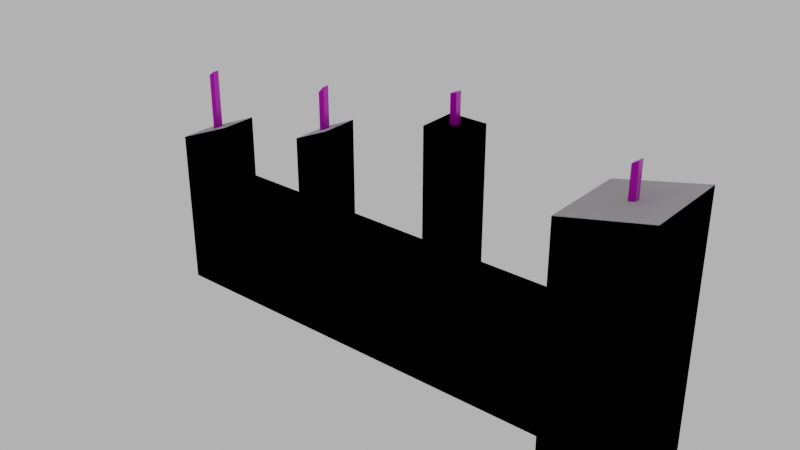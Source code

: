 # Source: wall_windows_001_broken.blend  (saved by Blender 4.1.24; exported with 4.5.12 LTS)
import bpy
from mathutils import Matrix  # noqa: F401  (used for matrix-valued properties, if any)

bpy.ops.wm.read_factory_settings(use_empty=True)
scene = bpy.context.scene
scene.name = 'Scene'

# ---- images (referenced by path relative to the original .blend; pixels are not part of the script)
import os
ASSET_DIR = os.environ.get("B2B_ASSET_DIR", "")  # directory of the original .blend (textures are referenced by path, not embedded)
HERE = os.path.dirname(os.path.abspath(__file__))  # packed textures are extracted next to this script under _unpacked/

def load_image(name, relpath, width, height, colorspace="sRGB"):
    """Load a texture the original file referenced (path relative to the .blend, or extracted next to this script)."""
    p = next((c for c in (os.path.join(HERE, relpath), os.path.join(ASSET_DIR, relpath)) if relpath and os.path.exists(c)), "")
    if p:
        img = bpy.data.images.load(p, check_existing=True)
        img.name = name
    else:  # same state as the original file: an image datablock whose file is absent (Cycles renders it pink)
        img = bpy.data.images.new(name, width, height)
        img.source = "FILE"
        img.filepath = "//" + (relpath or name)
    img.colorspace_settings.name = colorspace
    return img
img_concrete043b_1k_jpg_color_jpg_001 = load_image('Concrete043B_1K-JPG_Color.jpg.001', 'Concrete043B_1K-JPG_Color.jpg', 1024, 1024, 'sRGB')
img_concrete043b_1k_jpg_metalness_jpg_001 = load_image('Concrete043B_1K-JPG_Metalness.jpg.001', 'Concrete043B_1K-JPG_Metalness.jpg', 1024, 1024, 'sRGB')
img_concrete043b_1k_jpg_roughness_jpg_001 = load_image('Concrete043B_1K-JPG_Roughness.jpg.001', 'Concrete043B_1K-JPG_Roughness.jpg', 1024, 1024, 'sRGB')
img_concrete043b_1k_jpg_normalgl_jpg_001 = load_image('Concrete043B_1K-JPG_NormalGL.jpg.001', 'Concrete043B_1K-JPG_NormalGL.jpg', 1024, 1024, 'Non-Color')
img_metal023_1k_jpg_color_jpg = load_image('Metal023_1K-JPG_Color.jpg', 'Metal023_1K-JPG_Color.jpg', 1024, 1024, 'sRGB')
img_metal023_1k_jpg_metalness_jpg = load_image('Metal023_1K-JPG_Metalness.jpg', 'Metal023_1K-JPG_Metalness.jpg', 1024, 1024, 'Non-Color')
img_metal023_1k_jpg_roughness_jpg = load_image('Metal023_1K-JPG_Roughness.jpg', 'Metal023_1K-JPG_Roughness.jpg', 1024, 1024, 'Non-Color')
img_metal023_1k_jpg_normaldx_jpg = load_image('Metal023_1K-JPG_NormalDX.jpg', 'Metal023_1K-JPG_NormalDX.jpg', 1024, 1024, 'Non-Color')

# ---- materials (node trees are filled in below, after node groups)
mat_concrete = bpy.data.materials.new('Concrete')
mat_concrete.use_transparent_shadow = False
mat_steel = bpy.data.materials.new('Steel')
mat_steel.use_transparent_shadow = False

# ---- material node trees
mat_concrete.use_nodes = True; mat_concrete.node_tree.nodes.clear()
_N = mat_concrete.node_tree.nodes; _L = mat_concrete.node_tree.links
n0 = _N.new('NodeFrame'); n0.name = 'Frame'; n0.location = (-1270, 340)
n0.label = 'Mapping'
n0.width = 400
n1 = _N.new('NodeFrame'); n1.name = 'Frame.001'; n1.location = (-628, 540)
n1.label = 'Textures'
n1.width = 358
n2 = _N.new('ShaderNodeOutputMaterial'); n2.name = 'Material Output'; n2.location = (300, 300)
n3 = _N.new('ShaderNodeBsdfPrincipled'); n3.name = 'Principled BSDF'; n3.location = (10, 300)
n3.distribution = 'GGX'
n3.subsurface_method = 'RANDOM_WALK_SKIN'
n3.inputs[3].default_value = 1.45
n3.inputs[27].default_value = (0.0, 0.0, 0.0, 1.0)
n3.inputs[28].default_value = 1.0
n4 = _N.new('ShaderNodeTexImage'); n4.name = 'Image Texture'; n4.location = (88, -40)
n4.label = 'Base Color'
n4.image = img_concrete043b_1k_jpg_color_jpg_001
n5 = _N.new('ShaderNodeTexImage'); n5.name = 'Image Texture.001'; n5.location = (88, -320)
n5.label = 'Metallic'
n5.image = img_concrete043b_1k_jpg_metalness_jpg_001
n6 = _N.new('ShaderNodeTexImage'); n6.name = 'Image Texture.002'; n6.location = (88, -600)
n6.label = 'Roughness'
n6.image = img_concrete043b_1k_jpg_roughness_jpg_001
n7 = _N.new('ShaderNodeTexImage'); n7.name = 'Image Texture.003'; n7.location = (88, -880)
n7.label = 'Normal'
n7.image = img_concrete043b_1k_jpg_normalgl_jpg_001
n8 = _N.new('ShaderNodeNormalMap'); n8.name = 'Normal Map'; n8.location = (-240, -340)
n9 = _N.new('ShaderNodeMapping'); n9.name = 'Mapping'; n9.location = (230, -40)
n10 = _N.new('NodeReroute'); n10.name = 'Reroute'; n10.location = (38, -596)
n10.width = 16
n10.socket_idname = 'NodeSocketVector'
n11 = _N.new('ShaderNodeTexCoord'); n11.name = 'Texture Coordinate'; n11.location = (30, -40)
n12 = _N.new('ShaderNodeValue'); n12.name = 'Value'; n12.location = (45, -324)
n12.outputs[0].default_value = 5.0
n4.parent = n1
n5.parent = n1
n6.parent = n1
n7.parent = n1
n9.parent = n0
n10.parent = n1
n11.parent = n0
n12.parent = n0
_L.new(n3.outputs[0], n2.inputs[0])
_L.new(n4.outputs[0], n3.inputs[0])
_L.new(n5.outputs[0], n3.inputs[1])
_L.new(n6.outputs[0], n3.inputs[2])
_L.new(n7.outputs[0], n8.inputs[1])
_L.new(n8.outputs[0], n3.inputs[5])
_L.new(n10.outputs[0], n4.inputs[0])
_L.new(n10.outputs[0], n5.inputs[0])
_L.new(n10.outputs[0], n6.inputs[0])
_L.new(n10.outputs[0], n7.inputs[0])
_L.new(n9.outputs[0], n10.inputs[0])
_L.new(n11.outputs[2], n9.inputs[0])
_L.new(n12.outputs[0], n9.inputs[3])
n2.is_active_output = True
mat_steel.use_nodes = True; mat_steel.node_tree.nodes.clear()
_N = mat_steel.node_tree.nodes; _L = mat_steel.node_tree.links
n0 = _N.new('ShaderNodeOutputMaterial'); n0.name = 'Material Output'; n0.location = (300, 300)
n1 = _N.new('ShaderNodeBsdfPrincipled'); n1.name = 'Principled BSDF'; n1.location = (10, 300)
n1.inputs[3].default_value = 1.45
n2 = _N.new('ShaderNodeTexImage'); n2.name = 'Image Texture'; n2.location = (88, -40)
n2.label = 'Base Color'
n2.image = img_metal023_1k_jpg_color_jpg
n3 = _N.new('ShaderNodeTexImage'); n3.name = 'Image Texture.001'; n3.location = (88, -320)
n3.label = 'Metallic'
n3.image = img_metal023_1k_jpg_metalness_jpg
n4 = _N.new('ShaderNodeTexImage'); n4.name = 'Image Texture.002'; n4.location = (88, -600)
n4.label = 'Roughness'
n4.image = img_metal023_1k_jpg_roughness_jpg
n5 = _N.new('ShaderNodeTexImage'); n5.name = 'Image Texture.003'; n5.location = (88, -880)
n5.label = 'Normal'
n5.image = img_metal023_1k_jpg_normaldx_jpg
n6 = _N.new('ShaderNodeNormalMap'); n6.name = 'Normal Map'; n6.location = (-240, -340)
n7 = _N.new('ShaderNodeMapping'); n7.name = 'Mapping'; n7.location = (230, -40)
n8 = _N.new('NodeReroute'); n8.name = 'Reroute'; n8.location = (38, -596)
n8.width = 16
n8.socket_idname = 'NodeSocketVector'
n9 = _N.new('ShaderNodeTexCoord'); n9.name = 'Texture Coordinate'; n9.location = (30, -40)
n10 = _N.new('NodeFrame'); n10.name = 'Frame'; n10.location = (-1270, 340)
n10.label = 'Mapping'
n10.width = 400
n11 = _N.new('NodeFrame'); n11.name = 'Frame.001'; n11.location = (-628, 540)
n11.label = 'Textures'
n11.width = 358
n2.parent = n11
n3.parent = n11
n4.parent = n11
n5.parent = n11
n7.parent = n10
n8.parent = n11
n9.parent = n10
_L.new(n1.outputs[0], n0.inputs[0])
_L.new(n2.outputs[0], n1.inputs[0])
_L.new(n3.outputs[0], n1.inputs[1])
_L.new(n4.outputs[0], n1.inputs[2])
_L.new(n5.outputs[0], n6.inputs[1])
_L.new(n6.outputs[0], n1.inputs[5])
_L.new(n8.outputs[0], n2.inputs[0])
_L.new(n8.outputs[0], n3.inputs[0])
_L.new(n8.outputs[0], n4.inputs[0])
_L.new(n8.outputs[0], n5.inputs[0])
_L.new(n7.outputs[0], n8.inputs[0])
_L.new(n9.outputs[2], n7.inputs[0])
n0.is_active_output = True

# ---- world
world_world = bpy.data.worlds.new('World'); scene.world = world_world
world_world.use_nodes = True; world_world.node_tree.nodes.clear()
_N = world_world.node_tree.nodes; _L = world_world.node_tree.links
n0 = _N.new('ShaderNodeOutputWorld'); n0.name = 'World Output'; n0.location = (300, 300)
n1 = _N.new('ShaderNodeBackground'); n1.name = 'Background'; n1.location = (10, 300)
n1.inputs[0].default_value = (0.05088, 0.05088, 0.05088, 1.0)
n1.inputs[1].default_value = 10.0
_L.new(n1.outputs[0], n0.inputs[0])
n0.is_active_output = True
world_world.color = (0.05088, 0.05088, 0.05088)
world_world.use_sun_shadow = False
world_world.sun_shadow_jitter_overblur = 0.0

# ---- meshes
me_cube_003 = bpy.data.meshes.new('Cube.003')
me_cube_003.from_pydata([(-4.0, -0.15, 0.0), (-4.0, 0.15, 0.0), (0.0, -0.15, 0.0), (0.0, 0.15, 0.0), (-0.35, -0.35, 0.0), (-0.35, 0.35, 0.0), (0.35, -0.35, 0.0), (0.35, 0.35, 0.0), (-4.0, -0.15, 1.0), (-4.0, 0.15, 1.0), (0.0, 0.15, 1.0), (0.0, -0.15, 1.0), (-0.4, 0.15, 0.0), (-1.2, 0.15, 0.0), (-1.5, 0.15, 0.0), (-2.4, 0.15, 0.0), (-2.7, 0.15, 0.0), (-3.5, 0.15, 0.0), (-3.5, -0.15, 0.0), (-2.7, -0.15, 0.0), (-2.4, -0.15, 0.0), (-1.5, -0.15, 0.0), (-1.2, -0.15, 0.0), (-0.4, -0.15, 0.0), (-0.4, -0.15, 1.0), (-1.2, -0.15, 1.0), (-1.5, -0.15, 1.0), (-2.4, -0.15, 1.0), (-2.7, -0.15, 1.0), (-3.5, -0.15, 1.0), (-3.5, 0.15, 1.0), (-2.7, 0.15, 1.0), (-2.4, 0.15, 1.0), (-1.5, 0.15, 1.0), (-1.2, 0.15, 1.0), (-0.4, 0.15, 1.0), (-2.7, -0.15, 1.639), (-1.2, 0.15, 2.05), (0.35, 0.35, 1.993), (-3.5, -0.15, 1.513), (-4.0, -0.15, 1.305), (-0.4, 0.15, 1.688), (0.0, -0.15, 1.782), (-0.35, -0.35, 1.829), (-0.4, -0.15, 1.688), (-3.5, 0.15, 1.513), (-4.0, 0.15, 1.305), (0.35, -0.35, 1.993), (-2.7, 0.15, 1.639), (-1.2, -0.15, 2.05), (-0.35, 0.35, 1.829), (-1.5, -0.15, 2.05), (-2.4, 0.15, 1.772), (-2.4, -0.15, 1.772), (-1.5, 0.15, 2.05), (0.0, 0.15, 1.782), (-3.725, 0.025, 1.893), (-2.525, 0.025, 2.048), (-1.325, 0.025, 2.29), (0.025, 0.025, 2.187), (-3.775, -0.025, 1.857), (-2.575, -0.025, 1.995), (-1.375, -0.025, 2.273), (-0.025, -0.025, 2.155), (-3.725, -0.025, 1.893), (-3.775, 0.025, 1.857), (-2.525, -0.025, 2.048), (-2.575, 0.025, 1.995), (-1.325, -0.025, 2.29), (-1.375, 0.025, 2.273), (0.025, -0.025, 2.187), (-0.025, 0.025, 2.155), (-1.375, -0.025, 1.27), (-3.725, 0.025, 1.07), (-2.525, 0.025, 1.211), (-1.325, 0.025, 1.306), (0.025, 0.025, 1.697), (-0.025, -0.025, 1.656), (-3.725, -0.025, 1.07), (-3.775, 0.025, 1.053), (-2.525, -0.025, 1.211), (-2.575, 0.025, 1.17), (-1.325, -0.025, 1.306), (-3.775, -0.025, 1.053), (0.025, -0.025, 1.697), (-0.025, 0.025, 1.656), (-1.375, 0.025, 1.27), (-2.575, -0.025, 1.17)], [], [(12, 3, 2, 23), (4, 43, 50, 5), (5, 50, 38, 7), (7, 38, 47, 6), (6, 47, 43, 4), (5, 7, 6, 4), (18, 29, 8, 0), (29, 39, 40, 8), (3, 10, 11, 2), (10, 55, 42, 11), (12, 35, 10, 3), (35, 41, 55, 10), (0, 8, 9, 1), (8, 40, 46, 9), (9, 46, 45, 30), (31, 48, 52, 32), (33, 54, 37, 34), (1, 9, 30, 17), (17, 30, 31, 16), (16, 31, 32, 15), (15, 32, 33, 14), (14, 33, 34, 13), (13, 34, 35, 12), (11, 42, 44, 24), (25, 49, 51, 26), (27, 53, 36, 28), (2, 11, 24, 23), (23, 24, 25, 22), (22, 25, 26, 21), (21, 26, 27, 20), (20, 27, 28, 19), (19, 28, 29, 18), (1, 17, 18, 0), (17, 16, 19, 18), (16, 15, 20, 19), (15, 14, 21, 20), (14, 13, 22, 21), (13, 12, 23, 22), (28, 31, 30, 29), (30, 45, 39, 29), (31, 28, 36, 48), (33, 26, 51, 54), (26, 33, 32, 27), (34, 37, 49, 25), (35, 24, 44, 41), (24, 35, 34, 25), (32, 52, 53, 27), (45, 46, 40, 39), (53, 52, 48, 36), (54, 51, 49, 37), (41, 44, 42, 55), (50, 43, 47, 38), (76, 85, 71, 59), (77, 84, 70, 63), (75, 86, 69, 58), (72, 82, 68, 62), (74, 81, 67, 57), (87, 80, 66, 61), (73, 79, 65, 56), (83, 78, 64, 60), (85, 77, 63, 71), (84, 76, 59, 70), (86, 72, 62, 69), (82, 75, 58, 68), (81, 87, 61, 67), (80, 74, 57, 66), (79, 83, 60, 65), (78, 73, 56, 64), (56, 65, 60, 64), (57, 67, 61, 66), (58, 69, 62, 68), (59, 71, 63, 70)])
me_cube_003.polygons.foreach_set('material_index', [0, 0, 0, 0, 0, 0, 0, 0, 0, 0, 0, 0, 0, 0, 0, 0, 0, 0, 0, 0, 0, 0, 0, 0, 0, 0, 0, 0, 0, 0, 0, 0, 0, 0, 0, 0, 0, 0, 0, 0, 0, 0, 0, 0, 0, 0, 0, 0, 0, 0, 0, 0, 1, 1, 1, 1, 1, 1, 1, 1, 1, 1, 1, 1, 1, 1, 1, 1, 1, 1, 1, 1])
_uv = me_cube_003.uv_layers.new(name='UVMap')
_uv.uv.foreach_set('vector', [0.6111, 0.5, 0.6111, 0.5555, 0.5695, 0.5555, 0.5695, 0.5, 1.0, 0.09721, 1.0, 0.3512, 0.9028, 0.3512, 0.9028, 0.09721, 0.9028, 0.09721, 0.9028, 0.3512, 0.8056, 0.374, 0.8056, 0.09721, 0.8056, 0.09721, 0.8056, 0.374, 0.7084, 0.374, 0.7084, 0.09721, 0.7084, 0.09721, 0.7084, 0.374, 0.6111, 0.3512, 0.6111, 0.09721, 0.8056, -8.949e-09, 0.8056, 0.09721, 0.7084, 0.09721, 0.7084, 0.0, 9.507e-08, 0.4861, 0.1389, 0.4861, 0.1389, 0.5555, 1.003e-07, 0.5555, 0.1389, 0.4861, 0.2101, 0.4861, 0.1812, 0.5555, 0.1389, 0.5555, 0.6528, 0.4739, 0.6528, 0.6128, 0.6111, 0.6128, 0.6111, 0.4739, 0.6528, 0.6128, 0.6528, 0.7214, 0.6111, 0.7214, 0.6111, 0.6128, 0.2847, 0.5, 0.4236, 0.5, 0.4236, 0.5555, 0.2847, 0.5555, 0.4236, 0.5, 0.5192, 0.5, 0.5323, 0.5555, 0.4236, 0.5555, 0.7361, 0.4739, 0.7361, 0.6128, 0.6945, 0.6128, 0.6945, 0.4739, 0.7361, 0.6128, 0.7361, 0.6551, 0.6945, 0.6551, 0.6945, 0.6128, 0.4236, 9.336e-08, 0.4659, 2.31e-08, 0.4949, 0.06944, 0.4236, 0.06944, 0.4236, 0.1805, 0.5123, 0.1805, 0.5308, 0.2222, 0.4236, 0.2222, 0.4236, 0.3472, 0.5695, 0.3472, 0.5695, 0.3889, 0.4236, 0.3889, 0.2847, 3.24e-08, 0.4236, 9.336e-08, 0.4236, 0.06944, 0.2847, 0.06944, 0.2847, 0.06944, 0.4236, 0.06944, 0.4236, 0.1805, 0.2847, 0.1805, 0.2847, 0.1805, 0.4236, 0.1805, 0.4236, 0.2222, 0.2847, 0.2222, 0.2847, 0.2222, 0.4236, 0.2222, 0.4236, 0.3472, 0.2847, 0.3472, 0.2847, 0.3472, 0.4236, 0.3472, 0.4236, 0.3889, 0.2847, 0.3889, 0.2847, 0.3889, 0.4236, 0.3889, 0.4236, 0.5, 0.2847, 0.5, 0.1389, 3.196e-08, 0.2475, 1.379e-08, 0.2345, 0.05555, 0.1389, 0.05555, 0.1389, 0.1667, 0.2847, 0.1667, 0.2847, 0.2083, 0.1389, 0.2083, 0.1389, 0.3333, 0.2461, 0.3333, 0.2276, 0.375, 0.1389, 0.375, 7.83e-09, 5.369e-08, 0.1389, 3.196e-08, 0.1389, 0.05555, 1.585e-08, 0.05555, 1.585e-08, 0.05555, 0.1389, 0.05555, 0.1389, 0.1667, 3.861e-08, 0.1667, 3.861e-08, 0.1667, 0.1389, 0.1667, 0.1389, 0.2083, 4.266e-08, 0.2083, 4.266e-08, 0.2083, 0.1389, 0.2083, 0.1389, 0.3333, 6.155e-08, 0.3333, 6.155e-08, 0.3333, 0.1389, 0.3333, 0.1389, 0.375, 6.561e-08, 0.375, 6.561e-08, 0.375, 0.1389, 0.375, 0.1389, 0.4861, 9.507e-08, 0.4861, 0.6111, -9.081e-09, 0.6111, 0.06944, 0.5695, 0.06944, 0.5695, -1.09e-08, 0.6111, 0.06944, 0.6111, 0.1805, 0.5695, 0.1805, 0.5695, 0.06944, 0.6111, 0.1805, 0.6111, 0.2222, 0.5695, 0.2222, 0.5695, 0.1805, 0.6111, 0.2222, 0.6111, 0.3472, 0.5695, 0.3472, 0.5695, 0.2222, 0.6111, 0.3472, 0.6111, 0.3889, 0.5695, 0.3889, 0.5695, 0.3472, 0.6111, 0.3889, 0.6111, 0.5, 0.5695, 0.5, 0.5695, 0.3889, 0.1389, 0.375, 0.1805, 0.375, 0.1805, 0.4861, 0.1389, 0.4861, 0.6945, 0.8016, 0.6945, 0.7303, 0.7361, 0.7303, 0.7361, 0.8016, 0.7361, 0.4739, 0.7778, 0.4739, 0.7778, 0.5626, 0.7361, 0.5626, 0.6528, 0.4739, 0.6945, 0.4739, 0.6945, 0.6198, 0.6528, 0.6198, 0.1389, 0.2083, 0.1805, 0.2083, 0.1805, 0.3333, 0.1389, 0.3333, 0.6528, 0.8073, 0.6528, 0.6614, 0.6945, 0.6614, 0.6945, 0.8073, 0.6528, 0.8741, 0.6111, 0.8741, 0.6111, 0.7785, 0.6528, 0.7785, 0.1389, 0.05555, 0.1805, 0.05555, 0.1805, 0.1667, 0.1389, 0.1667, 0.7361, 0.7154, 0.7361, 0.6082, 0.7778, 0.6082, 0.7778, 0.7154, 0.6945, 0.7303, 0.6945, 0.6551, 0.7361, 0.6551, 0.7361, 0.7303, 0.7778, 0.6082, 0.7361, 0.6082, 0.7361, 0.5626, 0.7778, 0.5626, 0.6528, 0.6198, 0.6945, 0.6198, 0.6945, 0.6614, 0.6528, 0.6614, 0.6528, 0.7785, 0.6111, 0.7785, 0.6111, 0.7214, 0.6528, 0.7214, 0.8056, 0.4739, 0.7084, 0.4739, 0.7084, 0.374, 0.8056, 0.374, 0.2282, 0.6831, 0.2738, 0.6644, 0.2738, 0.8923, 0.2282, 0.9066, 0.3194, 0.6644, 0.3651, 0.6831, 0.3651, 0.9066, 0.3194, 0.8923, 0.04563, 0.5048, 0.09127, 0.4884, 0.09127, 0.9459, 0.04563, 0.9537, 0.1369, 0.4884, 0.1825, 0.5048, 0.1825, 0.9537, 0.1369, 0.9459, 0.4107, 0.4615, 0.4563, 0.4428, 0.4563, 0.8191, 0.4107, 0.8433, 0.502, 0.4428, 0.5476, 0.4615, 0.5476, 0.8433, 0.502, 0.8191, 0.5932, 0.3968, 0.6389, 0.3891, 0.6389, 0.7563, 0.5932, 0.7724, 0.6845, 0.3891, 0.7301, 0.3968, 0.7301, 0.7724, 0.6845, 0.7563, 0.2738, 0.6644, 0.3194, 0.6644, 0.3194, 0.8923, 0.2738, 0.8923, 0.1825, 0.6831, 0.2282, 0.6831, 0.2282, 0.9066, 0.1825, 0.9066, 0.09127, 0.4884, 0.1369, 0.4884, 0.1369, 0.9459, 0.09127, 0.9459, 9.711e-08, 0.5048, 0.04563, 0.5048, 0.04563, 0.9537, 1.11e-07, 0.9537, 0.4563, 0.4428, 0.502, 0.4428, 0.502, 0.8191, 0.4563, 0.8191, 0.3651, 0.4615, 0.4107, 0.4615, 0.4107, 0.8433, 0.3651, 0.8433, 0.6389, 0.3891, 0.6845, 0.3891, 0.6845, 0.7563, 0.6389, 0.7563, 0.5476, 0.3968, 0.5932, 0.3968, 0.5932, 0.7724, 0.5476, 0.7724, 0.5932, 0.7724, 0.5932, 0.8208, 0.5476, 0.8208, 0.5476, 0.7724, 0.4107, 0.8433, 0.4107, 0.895, 0.3651, 0.895, 0.3651, 0.8433, 0.04563, 0.9537, 0.04563, 1.0, 1.11e-07, 1.0, 1.11e-07, 0.9537, 0.2282, 0.9066, 0.2282, 0.9545, 0.1825, 0.9545, 0.1825, 0.9066])
me_cube_003.materials.append(mat_concrete)
me_cube_003.materials.append(mat_steel)
me_cube_003.update()
me_cube_002 = bpy.data.meshes.new('Cube.002')
me_cube_002.from_pydata([(-4.0, -0.15, 0.0), (-4.0, 0.15, 0.0), (0.0, -0.15, 0.0), (0.0, 0.15, 0.0), (-0.35, -0.35, 0.0), (-0.35, 0.35, 0.0), (0.35, -0.35, 0.0), (0.35, 0.35, 0.0), (-4.0, -0.15, 1.0), (-4.0, 0.15, 1.0), (0.0, 0.15, 1.0), (0.0, -0.15, 1.0), (-0.4, 0.15, 0.0), (-1.2, 0.15, 0.0), (-1.5, 0.15, 0.0), (-2.4, 0.15, 0.0), (-2.7, 0.15, 0.0), (-3.5, 0.15, 0.0), (-3.5, -0.15, 0.0), (-2.7, -0.15, 0.0), (-2.4, -0.15, 0.0), (-1.5, -0.15, 0.0), (-1.2, -0.15, 0.0), (-0.4, -0.15, 0.0), (-0.4, -0.15, 1.0), (-1.2, -0.15, 1.0), (-1.5, -0.15, 1.0), (-2.4, -0.15, 1.0), (-2.7, -0.15, 1.0), (-3.5, -0.15, 1.0), (-3.5, 0.15, 1.0), (-2.7, 0.15, 1.0), (-2.4, 0.15, 1.0), (-1.5, 0.15, 1.0), (-1.2, 0.15, 1.0), (-0.4, 0.15, 1.0), (-2.7, -0.15, 1.639), (-1.2, 0.15, 2.05), (0.35, 0.35, 1.993), (-3.5, -0.15, 1.513), (-4.0, -0.15, 1.305), (-0.4, 0.15, 1.688), (0.0, -0.15, 1.782), (-0.35, -0.35, 1.829), (-0.4, -0.15, 1.688), (-3.5, 0.15, 1.513), (-4.0, 0.15, 1.305), (0.35, -0.35, 1.993), (-2.7, 0.15, 1.639), (-1.2, -0.15, 2.05), (-0.35, 0.35, 1.829), (-1.5, -0.15, 2.05), (-2.4, 0.15, 1.772), (-2.4, -0.15, 1.772), (-1.5, 0.15, 2.05), (0.0, 0.15, 1.782)], [], [(12, 3, 2, 23), (4, 43, 50, 5), (5, 50, 38, 7), (7, 38, 47, 6), (6, 47, 43, 4), (5, 7, 6, 4), (18, 29, 8, 0), (29, 39, 40, 8), (3, 10, 11, 2), (10, 55, 42, 11), (12, 35, 10, 3), (35, 41, 55, 10), (0, 8, 9, 1), (8, 40, 46, 9), (9, 46, 45, 30), (31, 48, 52, 32), (33, 54, 37, 34), (1, 9, 30, 17), (17, 30, 31, 16), (16, 31, 32, 15), (15, 32, 33, 14), (14, 33, 34, 13), (13, 34, 35, 12), (11, 42, 44, 24), (25, 49, 51, 26), (27, 53, 36, 28), (2, 11, 24, 23), (23, 24, 25, 22), (22, 25, 26, 21), (21, 26, 27, 20), (20, 27, 28, 19), (19, 28, 29, 18), (1, 17, 18, 0), (17, 16, 19, 18), (16, 15, 20, 19), (15, 14, 21, 20), (14, 13, 22, 21), (13, 12, 23, 22), (28, 31, 30, 29), (30, 45, 39, 29), (31, 28, 36, 48), (33, 26, 51, 54), (26, 33, 32, 27), (34, 37, 49, 25), (35, 24, 44, 41), (24, 35, 34, 25), (32, 52, 53, 27), (45, 46, 40, 39), (53, 52, 48, 36), (54, 51, 49, 37), (41, 44, 42, 55), (50, 43, 47, 38)])
_uv = me_cube_002.uv_layers.new(name='UVMap')
_uv.uv.foreach_set('vector', [0.6111, 0.5, 0.6111, 0.5555, 0.5695, 0.5555, 0.5695, 0.5, 1.0, 0.09721, 1.0, 0.3512, 0.9028, 0.3512, 0.9028, 0.09721, 0.9028, 0.09721, 0.9028, 0.3512, 0.8056, 0.374, 0.8056, 0.09721, 0.8056, 0.09721, 0.8056, 0.374, 0.7084, 0.374, 0.7084, 0.09721, 0.7084, 0.09721, 0.7084, 0.374, 0.6111, 0.3512, 0.6111, 0.09721, 0.8056, -8.949e-09, 0.8056, 0.09721, 0.7084, 0.09721, 0.7084, 0.0, 9.507e-08, 0.4861, 0.1389, 0.4861, 0.1389, 0.5555, 1.003e-07, 0.5555, 0.1389, 0.4861, 0.2101, 0.4861, 0.1812, 0.5555, 0.1389, 0.5555, 0.6528, 0.4739, 0.6528, 0.6128, 0.6111, 0.6128, 0.6111, 0.4739, 0.6528, 0.6128, 0.6528, 0.7214, 0.6111, 0.7214, 0.6111, 0.6128, 0.2847, 0.5, 0.4236, 0.5, 0.4236, 0.5555, 0.2847, 0.5555, 0.4236, 0.5, 0.5192, 0.5, 0.5323, 0.5555, 0.4236, 0.5555, 0.7361, 0.4739, 0.7361, 0.6128, 0.6945, 0.6128, 0.6945, 0.4739, 0.7361, 0.6128, 0.7361, 0.6551, 0.6945, 0.6551, 0.6945, 0.6128, 0.4236, 9.336e-08, 0.4659, 2.31e-08, 0.4949, 0.06944, 0.4236, 0.06944, 0.4236, 0.1805, 0.5123, 0.1805, 0.5308, 0.2222, 0.4236, 0.2222, 0.4236, 0.3472, 0.5695, 0.3472, 0.5695, 0.3889, 0.4236, 0.3889, 0.2847, 3.24e-08, 0.4236, 9.336e-08, 0.4236, 0.06944, 0.2847, 0.06944, 0.2847, 0.06944, 0.4236, 0.06944, 0.4236, 0.1805, 0.2847, 0.1805, 0.2847, 0.1805, 0.4236, 0.1805, 0.4236, 0.2222, 0.2847, 0.2222, 0.2847, 0.2222, 0.4236, 0.2222, 0.4236, 0.3472, 0.2847, 0.3472, 0.2847, 0.3472, 0.4236, 0.3472, 0.4236, 0.3889, 0.2847, 0.3889, 0.2847, 0.3889, 0.4236, 0.3889, 0.4236, 0.5, 0.2847, 0.5, 0.1389, 3.196e-08, 0.2475, 1.379e-08, 0.2345, 0.05555, 0.1389, 0.05555, 0.1389, 0.1667, 0.2847, 0.1667, 0.2847, 0.2083, 0.1389, 0.2083, 0.1389, 0.3333, 0.2461, 0.3333, 0.2276, 0.375, 0.1389, 0.375, 7.83e-09, 5.369e-08, 0.1389, 3.196e-08, 0.1389, 0.05555, 1.585e-08, 0.05555, 1.585e-08, 0.05555, 0.1389, 0.05555, 0.1389, 0.1667, 3.861e-08, 0.1667, 3.861e-08, 0.1667, 0.1389, 0.1667, 0.1389, 0.2083, 4.266e-08, 0.2083, 4.266e-08, 0.2083, 0.1389, 0.2083, 0.1389, 0.3333, 6.155e-08, 0.3333, 6.155e-08, 0.3333, 0.1389, 0.3333, 0.1389, 0.375, 6.561e-08, 0.375, 6.561e-08, 0.375, 0.1389, 0.375, 0.1389, 0.4861, 9.507e-08, 0.4861, 0.6111, -9.081e-09, 0.6111, 0.06944, 0.5695, 0.06944, 0.5695, -1.09e-08, 0.6111, 0.06944, 0.6111, 0.1805, 0.5695, 0.1805, 0.5695, 0.06944, 0.6111, 0.1805, 0.6111, 0.2222, 0.5695, 0.2222, 0.5695, 0.1805, 0.6111, 0.2222, 0.6111, 0.3472, 0.5695, 0.3472, 0.5695, 0.2222, 0.6111, 0.3472, 0.6111, 0.3889, 0.5695, 0.3889, 0.5695, 0.3472, 0.6111, 0.3889, 0.6111, 0.5, 0.5695, 0.5, 0.5695, 0.3889, 0.1389, 0.375, 0.1805, 0.375, 0.1805, 0.4861, 0.1389, 0.4861, 0.6945, 0.8016, 0.6945, 0.7303, 0.7361, 0.7303, 0.7361, 0.8016, 0.7361, 0.4739, 0.7778, 0.4739, 0.7778, 0.5626, 0.7361, 0.5626, 0.6528, 0.4739, 0.6945, 0.4739, 0.6945, 0.6198, 0.6528, 0.6198, 0.1389, 0.2083, 0.1805, 0.2083, 0.1805, 0.3333, 0.1389, 0.3333, 0.6528, 0.8073, 0.6528, 0.6614, 0.6945, 0.6614, 0.6945, 0.8073, 0.6528, 0.8741, 0.6111, 0.8741, 0.6111, 0.7785, 0.6528, 0.7785, 0.1389, 0.05555, 0.1805, 0.05555, 0.1805, 0.1667, 0.1389, 0.1667, 0.7361, 0.7154, 0.7361, 0.6082, 0.7778, 0.6082, 0.7778, 0.7154, 0.6945, 0.7303, 0.6945, 0.6551, 0.7361, 0.6551, 0.7361, 0.7303, 0.7778, 0.6082, 0.7361, 0.6082, 0.7361, 0.5626, 0.7778, 0.5626, 0.6528, 0.6198, 0.6945, 0.6198, 0.6945, 0.6614, 0.6528, 0.6614, 0.6528, 0.7785, 0.6111, 0.7785, 0.6111, 0.7214, 0.6528, 0.7214, 0.8056, 0.4739, 0.7084, 0.4739, 0.7084, 0.374, 0.8056, 0.374])
me_cube_002.update()

# ---- objects
ob_wall_windows_001 = bpy.data.objects.new('wall.windows.001', me_cube_003)
ob_wall_windows_001__colonly = bpy.data.objects.new('wall.windows.001 -colonly', me_cube_002)

# ---- transforms, parenting, visibility, modifiers, constraints
ob_wall_windows_001.location = (0.0, 0.0, 0.0)
ob_wall_windows_001__colonly.parent = ob_wall_windows_001
ob_wall_windows_001__colonly.location = (0.0, 0.0, 0.0)

# ---- collection membership
scene.collection.objects.link(ob_wall_windows_001)
scene.collection.objects.link(ob_wall_windows_001__colonly)

# ---- scene / render settings (as saved in the file)
scene.frame_start = 1; scene.frame_end = 250; scene.frame_set(1)
scene.render.engine = 'BLENDER_EEVEE_NEXT'
scene.cycles.sampling_pattern = 'TABULATED_SOBOL'
scene.eevee.ray_tracing_options.trace_max_roughness = 0.0
scene.view_settings.view_transform = 'Filmic'
bpy.context.view_layer.update()

# ---- added for rendering (the .blend has no active camera): camera
cam_auto = bpy.data.cameras.new('AutoCamera')
cam_auto.lens = 50.0
cam_auto.sensor_width = 36.0
cam_auto.clip_end = 1000.0
ob_auto_camera = bpy.data.objects.new('AutoCamera', cam_auto)
scene.collection.objects.link(ob_auto_camera)
ob_auto_camera.location = (2.76919, -5.51303, 4.8203)
ob_auto_camera.rotation_euler = (1.09748, -7.21219e-08, 0.694738)
scene.camera = ob_auto_camera
bpy.context.view_layer.update()
